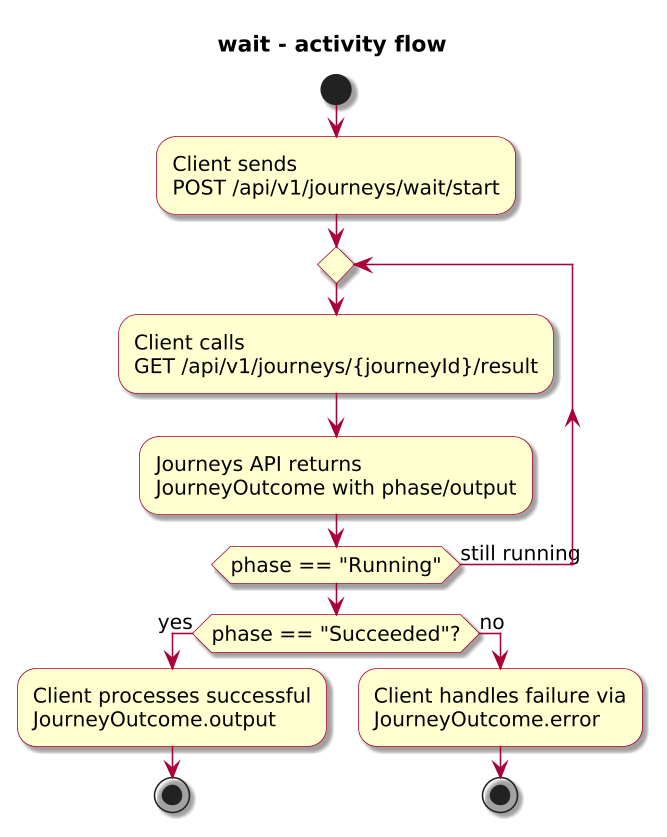

The diagram above was rendered by PlantUML. Its source (embedded in the PNG):
@startuml

skinparam BackgroundColor #FFFFFF
skinparam Shadowing true

skinparam DefaultFontName "SansSerif"
skinparam DefaultFontSize 13
skinparam DefaultFontStyle plain

skinparam dpi 150

skinparam sequence {
  ArrowColor #A80036
  LifeLineBorderColor #A80036
  LifeLineBackgroundColor #FFFFFF
}

skinparam Note {
  BackgroundColor #FBFB77
  BorderColor #A80036
}

skinparam ParticipantBorderColor #A80036
skinparam ParticipantBackgroundColor #FEFECE

skinparam ActorBorderColor #A80036
skinparam ActorBackgroundColor #FFFFFF
skinparam SequenceActorBorderThickness 2

skinparam state {
  BorderColor #A80036
  BackgroundColor #FEFECE
}

skinparam activity {
  ArrowColor #A80036
  BackgroundColor #FEFECE
  BorderColor #A80036
}

!include journey-diagram-theme.puml
title wait - activity flow

start

:Client sends\nPOST /api/v1/journeys/wait/start;

repeat
  :Client calls\nGET /api/v1/journeys/{journeyId}/result;
  :Journeys API returns\nJourneyOutcome with phase/output;
repeat while (phase == "Running") is (still running)

if (phase == "Succeeded"?) then (yes)
  :Client processes successful\nJourneyOutcome.output;
  stop
else (no)
  :Client handles failure via\nJourneyOutcome.error;
  stop
endif

@enduml